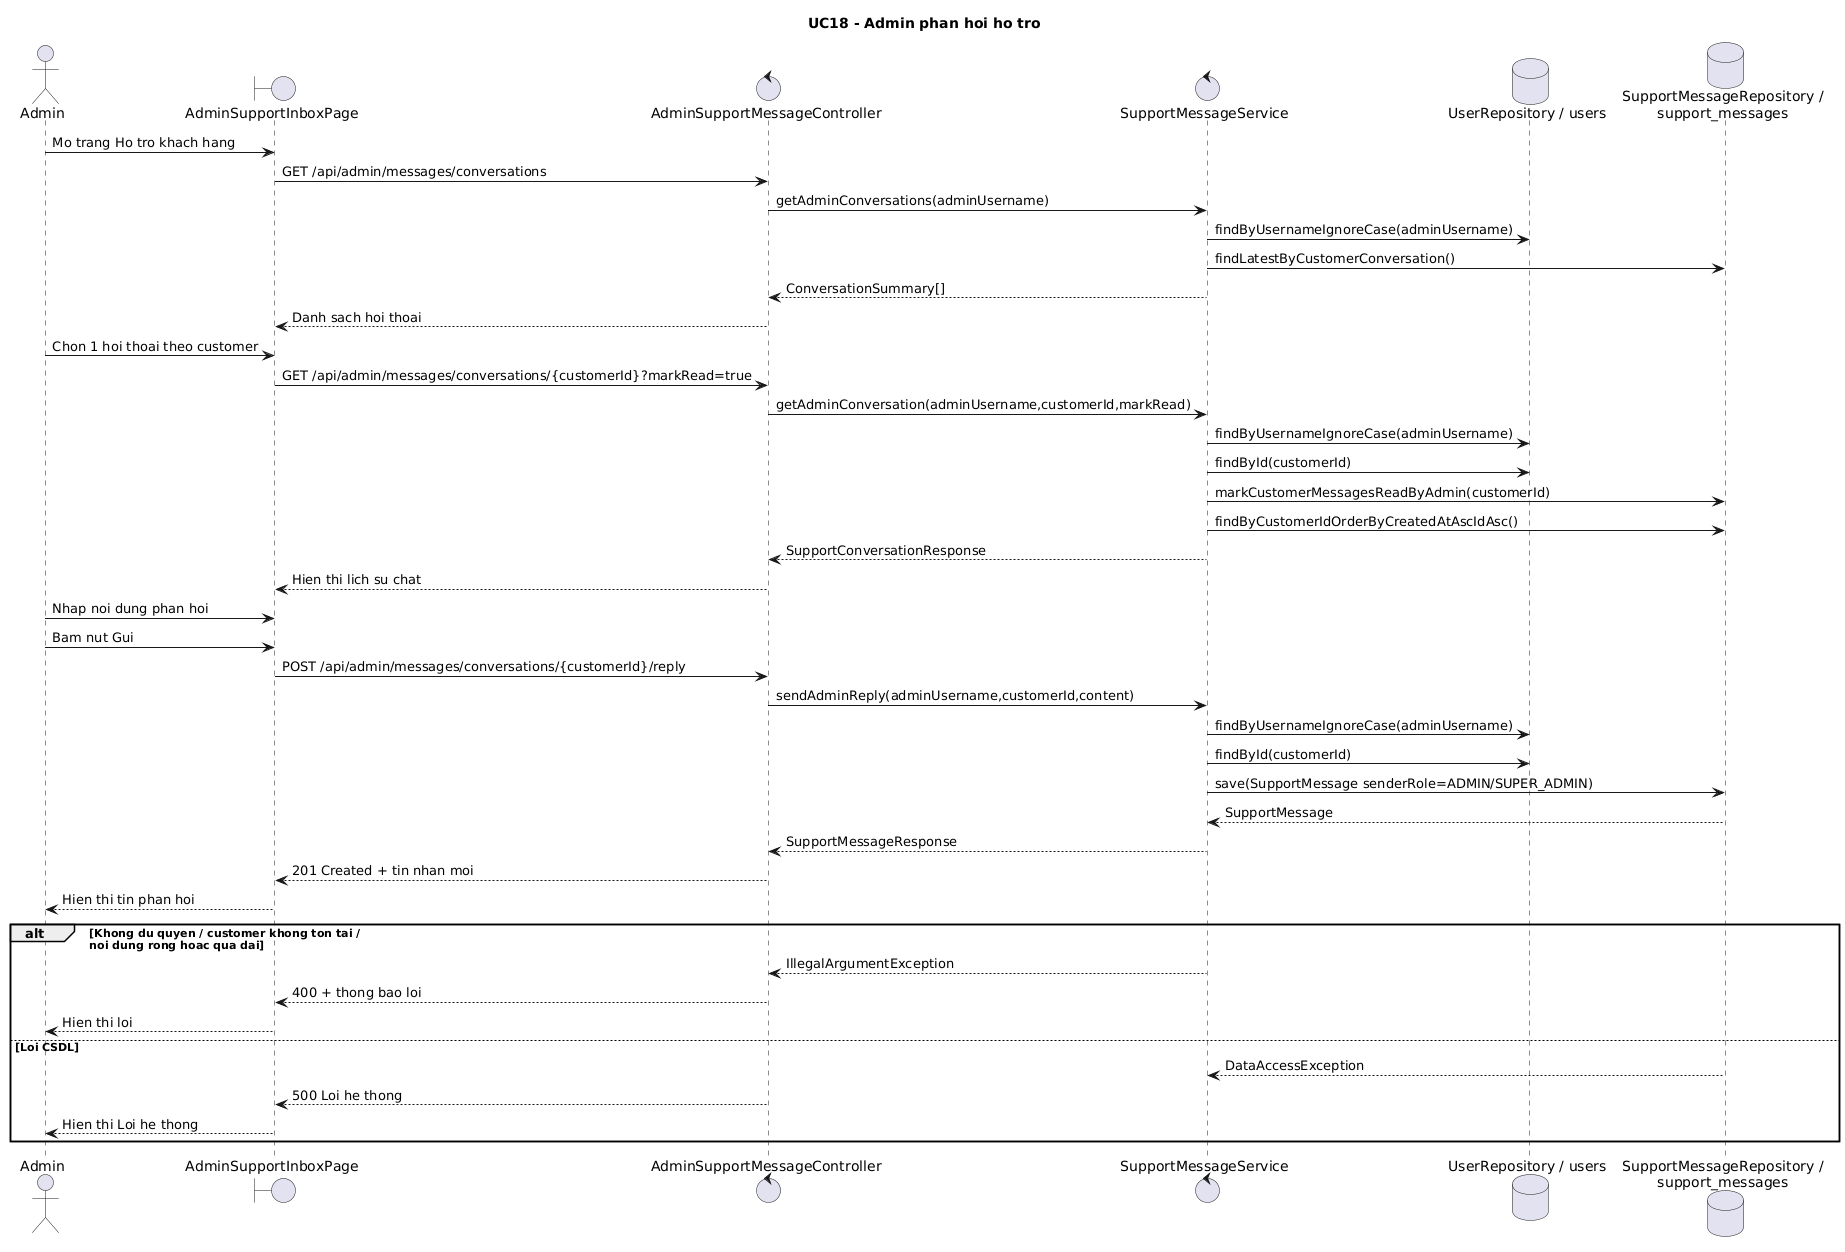

The diagram above was rendered by PlantUML. Its source (embedded in the PNG):
@startuml UC18_sequence
title UC18 - Admin phan hoi ho tro
actor "Admin" as Admin
boundary "AdminSupportInboxPage" as AdminSupportInboxPage
control "AdminSupportMessageController" as AdminSupportMessageController
control "SupportMessageService" as SupportMessageService
database "UserRepository / users" as UserRepo
database "SupportMessageRepository /\nsupport_messages" as SupportRepo

Admin -> AdminSupportInboxPage : Mo trang Ho tro khach hang
AdminSupportInboxPage -> AdminSupportMessageController : GET /api/admin/messages/conversations
AdminSupportMessageController -> SupportMessageService : getAdminConversations(adminUsername)
SupportMessageService -> UserRepo : findByUsernameIgnoreCase(adminUsername)
SupportMessageService -> SupportRepo : findLatestByCustomerConversation()
SupportMessageService --> AdminSupportMessageController : ConversationSummary[]
AdminSupportMessageController --> AdminSupportInboxPage : Danh sach hoi thoai

Admin -> AdminSupportInboxPage : Chon 1 hoi thoai theo customer
AdminSupportInboxPage -> AdminSupportMessageController : GET /api/admin/messages/conversations/{customerId}?markRead=true
AdminSupportMessageController -> SupportMessageService : getAdminConversation(adminUsername,customerId,markRead)
SupportMessageService -> UserRepo : findByUsernameIgnoreCase(adminUsername)
SupportMessageService -> UserRepo : findById(customerId)
SupportMessageService -> SupportRepo : markCustomerMessagesReadByAdmin(customerId)
SupportMessageService -> SupportRepo : findByCustomerIdOrderByCreatedAtAscIdAsc()
SupportMessageService --> AdminSupportMessageController : SupportConversationResponse
AdminSupportMessageController --> AdminSupportInboxPage : Hien thi lich su chat

Admin -> AdminSupportInboxPage : Nhap noi dung phan hoi
Admin -> AdminSupportInboxPage : Bam nut Gui
AdminSupportInboxPage -> AdminSupportMessageController : POST /api/admin/messages/conversations/{customerId}/reply
AdminSupportMessageController -> SupportMessageService : sendAdminReply(adminUsername,customerId,content)
SupportMessageService -> UserRepo : findByUsernameIgnoreCase(adminUsername)
SupportMessageService -> UserRepo : findById(customerId)
SupportMessageService -> SupportRepo : save(SupportMessage senderRole=ADMIN/SUPER_ADMIN)
SupportRepo --> SupportMessageService : SupportMessage
SupportMessageService --> AdminSupportMessageController : SupportMessageResponse
AdminSupportMessageController --> AdminSupportInboxPage : 201 Created + tin nhan moi
AdminSupportInboxPage --> Admin : Hien thi tin phan hoi

alt Khong du quyen / customer khong ton tai /\nnoi dung rong hoac qua dai
  SupportMessageService --> AdminSupportMessageController : IllegalArgumentException
  AdminSupportMessageController --> AdminSupportInboxPage : 400 + thong bao loi
  AdminSupportInboxPage --> Admin : Hien thi loi
else Loi CSDL
  SupportRepo --> SupportMessageService : DataAccessException
  AdminSupportMessageController --> AdminSupportInboxPage : 500 Loi he thong
  AdminSupportInboxPage --> Admin : Hien thi Loi he thong
end
@enduml